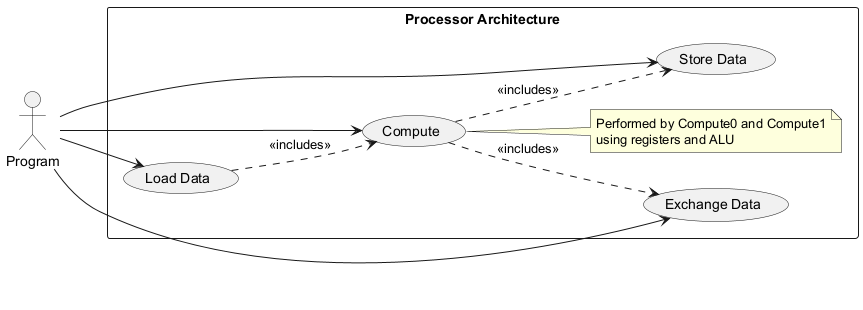

The diagram above was rendered by PlantUML. Its source (embedded in the PNG):
@startuml
left to right direction
actor "Program" as prog

rectangle "Processor Architecture" {
  usecase "Load Data" as LD
  usecase "Store Data" as SD
  usecase "Compute" as CP
  usecase "Exchange Data" as EX
  
  note right of CP
    Performed by Compute0 and Compute1
    using registers and ALU
  end note
}

prog --> LD
prog --> SD
prog --> CP
prog --> EX

LD ..> CP : <<includes>>
CP ..> EX : <<includes>>
CP ..> SD : <<includes>>
@enduml